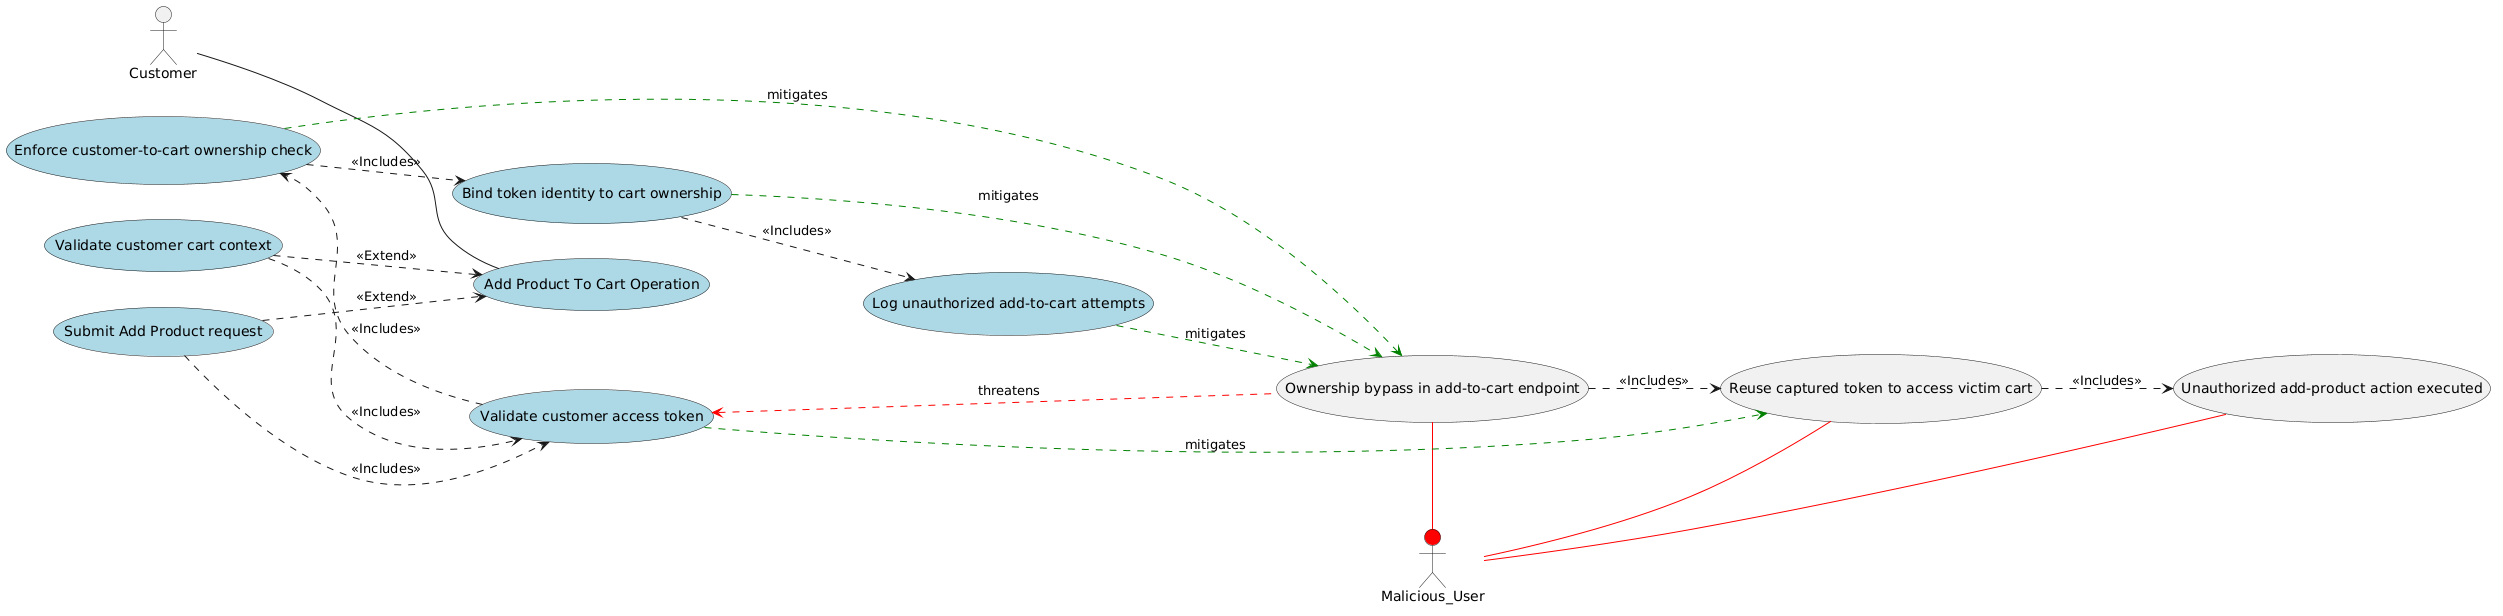

The diagram above was rendered by PlantUML. Its source (embedded in the PNG):
@startuml
left to right direction

together {
actor Customer
}

together {
    (Add Product To Cart Operation) as A1 #LightBlue
    (Submit Add Product request) as A2 #LightBlue
    (Validate customer cart context) as A3 #LightBlue

    (Validate customer access token) as A4 #LightBlue
    (Enforce customer-to-cart ownership check) as A5 #LightBlue
    (Bind token identity to cart ownership) as A6 #LightBlue
    (Log unauthorized add-to-cart attempts) as A7 #LightBlue
}

together {
(Ownership bypass in add-to-cart endpoint) as AT1
(Reuse captured token to access victim cart) as AT2
(Unauthorized add-product action executed) as AT3
}

together {
actor Malicious_User #red
}

Customer -- A1
A2 ..> A1 : <<Extend>>
A3 ..> A1 : <<Extend>>

A2 ..> A4 : <<Includes>>
A3 ..> A4 : <<Includes>>
A4 ..> A5 : <<Includes>>
A5 ..> A6 : <<Includes>>
A6 ..> A7 : <<Includes>>

Malicious_User -right[#red]- AT1
Malicious_User -right[#red]- AT2
Malicious_User -right[#red]- AT3

AT1 ..> AT2 : <<Includes>>
AT2 ..> AT3 : <<Includes>>

AT1 -[#red,dashed]left-> A4 : threatens

A4 -[#green,dashed]-> AT2 : mitigates
A5 -[#green,dashed]-> AT1 : mitigates
A6 -[#green,dashed]-> AT1 : mitigates
A7 -[#green,dashed]-> AT1 : mitigates
@enduml